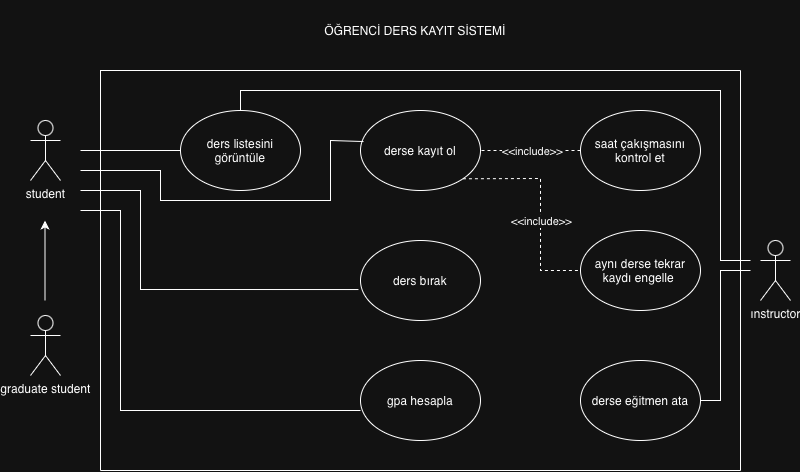

The diagram above was exported from draw.io. Its source (the exported page's mxGraphModel, read from the mxfile embedded in the PNG):
<mxGraphModel dx="946" dy="652" grid="1" gridSize="10" guides="1" tooltips="1" connect="1" arrows="1" fold="1" page="1" pageScale="1" pageWidth="827" pageHeight="1169" math="0" shadow="0">
  <root>
    <mxCell id="0" />
    <mxCell id="1" parent="0" />
    <mxCell id="t_M46pV8euucGNYJoJCM-2" parent="1" style="ellipse;whiteSpace=wrap;html=1;" value="ders listesini görüntüle" vertex="1">
      <mxGeometry height="80" width="120" x="180" y="320" as="geometry" />
    </mxCell>
    <mxCell id="t_M46pV8euucGNYJoJCM-3" parent="1" style="ellipse;whiteSpace=wrap;html=1;" value="derse kayıt ol" vertex="1">
      <mxGeometry height="80" width="120" x="360" y="320" as="geometry" />
    </mxCell>
    <mxCell id="t_M46pV8euucGNYJoJCM-4" parent="1" style="ellipse;whiteSpace=wrap;html=1;" value="saat çakışmasını kontrol et" vertex="1">
      <mxGeometry height="80" width="120" x="580" y="320" as="geometry" />
    </mxCell>
    <mxCell id="t_M46pV8euucGNYJoJCM-5" parent="1" style="ellipse;whiteSpace=wrap;html=1;" value="ders bırak" vertex="1">
      <mxGeometry height="80" width="120" x="360" y="450" as="geometry" />
    </mxCell>
    <mxCell id="t_M46pV8euucGNYJoJCM-6" parent="1" style="ellipse;whiteSpace=wrap;html=1;" value="gpa hesapla" vertex="1">
      <mxGeometry height="80" width="120" x="360" y="570" as="geometry" />
    </mxCell>
    <mxCell id="t_M46pV8euucGNYJoJCM-7" parent="1" style="ellipse;whiteSpace=wrap;html=1;" value="aynı derse tekrar kaydı engelle&amp;nbsp;" vertex="1">
      <mxGeometry height="80" width="120" x="580" y="440" as="geometry" />
    </mxCell>
    <mxCell id="t_M46pV8euucGNYJoJCM-8" parent="1" style="ellipse;whiteSpace=wrap;html=1;" value="derse eğitmen ata" vertex="1">
      <mxGeometry height="80" width="120" x="580" y="570" as="geometry" />
    </mxCell>
    <mxCell id="t_M46pV8euucGNYJoJCM-10" parent="1" style="shape=umlActor;verticalLabelPosition=bottom;verticalAlign=top;html=1;outlineConnect=0;" value="student" vertex="1">
      <mxGeometry height="60" width="30" x="30" y="330" as="geometry" />
    </mxCell>
    <mxCell id="t_M46pV8euucGNYJoJCM-14" edge="1" parent="1" style="endArrow=none;html=1;rounded=0;" target="t_M46pV8euucGNYJoJCM-2" value="">
      <mxGeometry height="50" relative="1" width="50" as="geometry">
        <mxPoint x="80" y="360" as="sourcePoint" />
        <mxPoint x="120" y="340" as="targetPoint" />
      </mxGeometry>
    </mxCell>
    <mxCell id="t_M46pV8euucGNYJoJCM-16" edge="1" parent="1" style="endArrow=none;html=1;rounded=0;entryX=0.025;entryY=0.388;entryDx=0;entryDy=0;entryPerimeter=0;" target="t_M46pV8euucGNYJoJCM-3" value="">
      <mxGeometry height="50" relative="1" width="50" as="geometry">
        <Array as="points">
          <mxPoint x="160" y="380" />
          <mxPoint x="160" y="410" />
          <mxPoint x="280" y="410" />
          <mxPoint x="330" y="410" />
          <mxPoint x="330" y="396" />
          <mxPoint x="330" y="350" />
        </Array>
        <mxPoint x="80" y="380" as="sourcePoint" />
        <mxPoint x="130" y="360" as="targetPoint" />
      </mxGeometry>
    </mxCell>
    <mxCell id="t_M46pV8euucGNYJoJCM-18" edge="1" parent="1" style="endArrow=none;html=1;rounded=0;entryX=-0.017;entryY=0.613;entryDx=0;entryDy=0;entryPerimeter=0;" target="t_M46pV8euucGNYJoJCM-5" value="">
      <mxGeometry height="50" relative="1" width="50" as="geometry">
        <Array as="points">
          <mxPoint x="140" y="400" />
          <mxPoint x="140" y="499" />
          <mxPoint x="190" y="499" />
        </Array>
        <mxPoint x="80" y="400" as="sourcePoint" />
        <mxPoint x="120" y="400" as="targetPoint" />
      </mxGeometry>
    </mxCell>
    <mxCell id="t_M46pV8euucGNYJoJCM-19" edge="1" parent="1" style="endArrow=none;html=1;rounded=0;entryX=0;entryY=0.625;entryDx=0;entryDy=0;entryPerimeter=0;" target="t_M46pV8euucGNYJoJCM-6" value="">
      <mxGeometry height="50" relative="1" width="50" as="geometry">
        <Array as="points">
          <mxPoint x="120" y="420" />
          <mxPoint x="120" y="620" />
        </Array>
        <mxPoint x="80" y="420" as="sourcePoint" />
        <mxPoint x="200" y="620" as="targetPoint" />
      </mxGeometry>
    </mxCell>
    <mxCell id="t_M46pV8euucGNYJoJCM-21" edge="1" parent="1" source="t_M46pV8euucGNYJoJCM-4" style="endArrow=none;dashed=1;html=1;rounded=0;entryX=1;entryY=0.5;entryDx=0;entryDy=0;exitX=0;exitY=0.5;exitDx=0;exitDy=0;" target="t_M46pV8euucGNYJoJCM-3" value="">
      <mxGeometry height="50" relative="1" width="50" as="geometry">
        <mxPoint x="550" y="390" as="sourcePoint" />
        <mxPoint x="440" y="500" as="targetPoint" />
      </mxGeometry>
    </mxCell>
    <mxCell id="t_M46pV8euucGNYJoJCM-46" connectable="0" parent="t_M46pV8euucGNYJoJCM-21" style="edgeLabel;html=1;align=center;verticalAlign=middle;resizable=0;points=[];" value="&amp;lt;&amp;lt;include&amp;gt;&amp;gt;" vertex="1">
      <mxGeometry relative="1" x="-0.02" as="geometry">
        <mxPoint as="offset" />
      </mxGeometry>
    </mxCell>
    <mxCell id="t_M46pV8euucGNYJoJCM-22" edge="1" parent="1" source="t_M46pV8euucGNYJoJCM-3" style="endArrow=none;dashed=1;html=1;rounded=0;entryX=0;entryY=0.5;entryDx=0;entryDy=0;exitX=1;exitY=1;exitDx=0;exitDy=0;" target="t_M46pV8euucGNYJoJCM-7" value="">
      <mxGeometry height="50" relative="1" width="50" as="geometry">
        <Array as="points">
          <mxPoint x="540" y="388" />
          <mxPoint x="540" y="480" />
        </Array>
        <mxPoint x="480" y="440" as="sourcePoint" />
        <mxPoint x="530" y="390" as="targetPoint" />
      </mxGeometry>
    </mxCell>
    <mxCell id="t_M46pV8euucGNYJoJCM-49" connectable="0" parent="t_M46pV8euucGNYJoJCM-22" style="edgeLabel;html=1;align=center;verticalAlign=middle;resizable=0;points=[];" value="&amp;lt;&amp;lt;include&amp;gt;&amp;gt;" vertex="1">
      <mxGeometry relative="1" x="-0.5747" y="-1" as="geometry">
        <mxPoint x="33" y="41" as="offset" />
      </mxGeometry>
    </mxCell>
    <mxCell id="t_M46pV8euucGNYJoJCM-24" edge="1" parent="1" source="t_M46pV8euucGNYJoJCM-8" style="endArrow=none;html=1;rounded=0;exitX=1;exitY=0.5;exitDx=0;exitDy=0;" value="">
      <mxGeometry height="50" relative="1" width="50" as="geometry">
        <Array as="points">
          <mxPoint x="720" y="610" />
          <mxPoint x="720" y="480" />
        </Array>
        <mxPoint x="730" y="590" as="sourcePoint" />
        <mxPoint x="750" y="480" as="targetPoint" />
      </mxGeometry>
    </mxCell>
    <mxCell id="t_M46pV8euucGNYJoJCM-26" parent="1" style="shape=umlActor;verticalLabelPosition=bottom;verticalAlign=top;html=1;outlineConnect=0;" value="graduate student" vertex="1">
      <mxGeometry height="60" width="30" x="30" y="525" as="geometry" />
    </mxCell>
    <mxCell id="t_M46pV8euucGNYJoJCM-36" parent="1" style="shape=umlActor;verticalLabelPosition=bottom;verticalAlign=top;html=1;outlineConnect=0;" value="ınstructor" vertex="1">
      <mxGeometry height="60" width="30" x="760" y="450" as="geometry" />
    </mxCell>
    <mxCell id="t_M46pV8euucGNYJoJCM-39" edge="1" parent="1" style="endArrow=none;html=1;rounded=0;" value="">
      <mxGeometry height="50" relative="1" width="50" as="geometry">
        <Array as="points">
          <mxPoint x="100" y="280" />
        </Array>
        <mxPoint x="100" y="680" as="sourcePoint" />
        <mxPoint x="740" y="280" as="targetPoint" />
      </mxGeometry>
    </mxCell>
    <mxCell id="t_M46pV8euucGNYJoJCM-40" edge="1" parent="1" style="endArrow=none;html=1;rounded=0;" value="">
      <mxGeometry height="50" relative="1" width="50" as="geometry">
        <mxPoint x="740" y="680" as="sourcePoint" />
        <mxPoint x="740" y="280" as="targetPoint" />
      </mxGeometry>
    </mxCell>
    <mxCell id="t_M46pV8euucGNYJoJCM-41" edge="1" parent="1" style="endArrow=none;html=1;rounded=0;" value="">
      <mxGeometry height="50" relative="1" width="50" as="geometry">
        <mxPoint x="100" y="680" as="sourcePoint" />
        <mxPoint x="740" y="680" as="targetPoint" />
      </mxGeometry>
    </mxCell>
    <mxCell id="t_M46pV8euucGNYJoJCM-45" edge="1" parent="1" style="endArrow=classic;html=1;rounded=0;" value="">
      <mxGeometry height="50" relative="1" width="50" as="geometry">
        <mxPoint x="44.5" y="510" as="sourcePoint" />
        <mxPoint x="44.5" y="430" as="targetPoint" />
      </mxGeometry>
    </mxCell>
    <mxCell id="t_M46pV8euucGNYJoJCM-51" edge="1" parent="1" style="endArrow=none;html=1;rounded=0;" value="">
      <mxGeometry height="50" relative="1" width="50" as="geometry">
        <Array as="points">
          <mxPoint x="240" y="300" />
          <mxPoint x="480" y="300" />
          <mxPoint x="600" y="300" />
          <mxPoint x="670" y="300" />
          <mxPoint x="720" y="300" />
          <mxPoint x="720" y="390" />
          <mxPoint x="720" y="470" />
        </Array>
        <mxPoint x="240" y="320" as="sourcePoint" />
        <mxPoint x="750" y="470" as="targetPoint" />
      </mxGeometry>
    </mxCell>
    <mxCell id="t_M46pV8euucGNYJoJCM-52" parent="1" style="text;html=1;whiteSpace=wrap;strokeColor=none;fillColor=none;align=center;verticalAlign=middle;rounded=0;" value="ÖĞRENCİ DERS KAYIT SİSTEMİ" vertex="1">
      <mxGeometry height="60" width="430" x="200" y="210" as="geometry" />
    </mxCell>
  </root>
</mxGraphModel>